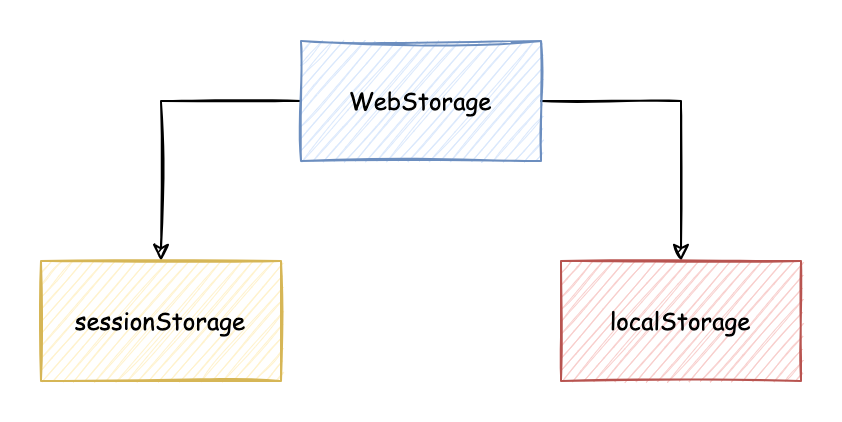

The diagram above was exported from draw.io. Its source (the exported page's mxGraphModel, read from the mxfile embedded in the PNG):
<mxGraphModel dx="946" dy="611" grid="1" gridSize="10" guides="1" tooltips="1" connect="1" arrows="1" fold="1" page="1" pageScale="1" pageWidth="827" pageHeight="1169" math="0" shadow="0">
  <root>
    <mxCell id="0" />
    <mxCell id="1" parent="0" />
    <mxCell id="nEAEou1yS_yIkGUuaXna-4" style="edgeStyle=orthogonalEdgeStyle;rounded=0;sketch=1;orthogonalLoop=1;jettySize=auto;html=1;exitX=0;exitY=0.5;exitDx=0;exitDy=0;entryX=0.5;entryY=0;entryDx=0;entryDy=0;fontFamily=Comic Sans MS;" edge="1" parent="1" source="nEAEou1yS_yIkGUuaXna-1" target="nEAEou1yS_yIkGUuaXna-2">
      <mxGeometry relative="1" as="geometry" />
    </mxCell>
    <mxCell id="nEAEou1yS_yIkGUuaXna-5" style="edgeStyle=orthogonalEdgeStyle;rounded=0;sketch=1;orthogonalLoop=1;jettySize=auto;html=1;exitX=1;exitY=0.5;exitDx=0;exitDy=0;fontFamily=Comic Sans MS;" edge="1" parent="1" source="nEAEou1yS_yIkGUuaXna-1" target="nEAEou1yS_yIkGUuaXna-3">
      <mxGeometry relative="1" as="geometry" />
    </mxCell>
    <mxCell id="nEAEou1yS_yIkGUuaXna-1" value="WebStorage" style="rounded=0;whiteSpace=wrap;html=1;fillColor=#dae8fc;strokeColor=#6c8ebf;fontFamily=Comic Sans MS;sketch=1;" vertex="1" parent="1">
      <mxGeometry x="360" y="220" width="120" height="60" as="geometry" />
    </mxCell>
    <mxCell id="nEAEou1yS_yIkGUuaXna-2" value="sessionStorage" style="rounded=0;whiteSpace=wrap;html=1;fillColor=#fff2cc;strokeColor=#d6b656;fontFamily=Comic Sans MS;sketch=1;" vertex="1" parent="1">
      <mxGeometry x="230" y="330" width="120" height="60" as="geometry" />
    </mxCell>
    <mxCell id="nEAEou1yS_yIkGUuaXna-3" value="localStorage" style="rounded=0;whiteSpace=wrap;html=1;fillColor=#f8cecc;strokeColor=#b85450;fontFamily=Comic Sans MS;sketch=1;" vertex="1" parent="1">
      <mxGeometry x="490" y="330" width="120" height="60" as="geometry" />
    </mxCell>
  </root>
</mxGraphModel>